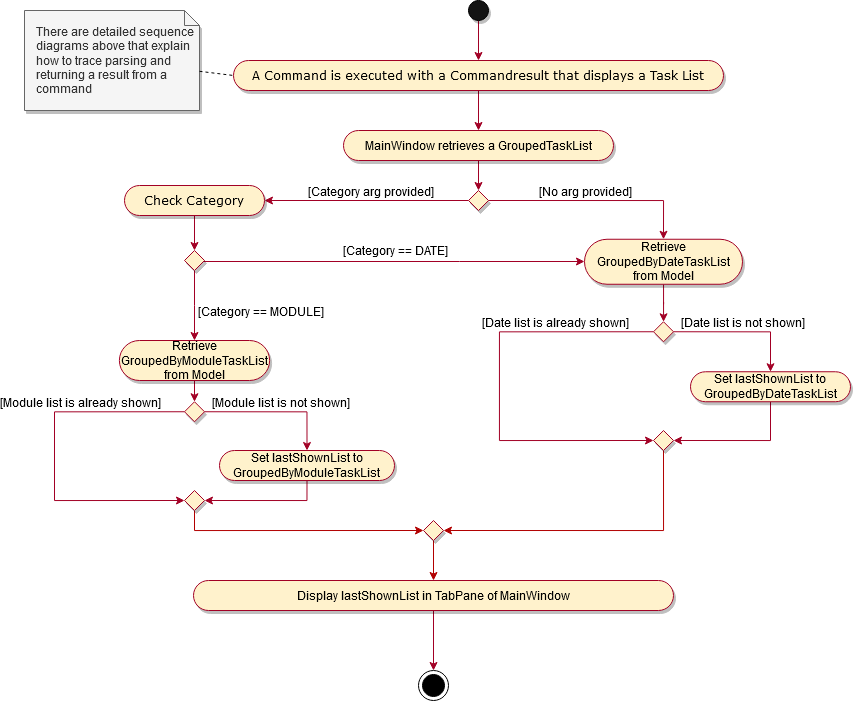

The diagram above was exported from draw.io. Its source (the exported page's mxGraphModel, read from the mxfile embedded in the PNG):
<mxGraphModel dx="1673" dy="905" grid="1" gridSize="10" guides="1" tooltips="1" connect="1" arrows="1" fold="1" page="1" pageScale="1" pageWidth="850" pageHeight="1100" math="0" shadow="0">
  <root>
    <mxCell id="txvsCWzTqQ1iknvUr7fc-0" />
    <mxCell id="txvsCWzTqQ1iknvUr7fc-1" parent="txvsCWzTqQ1iknvUr7fc-0" />
    <mxCell id="cOt1RBG3IyvzF_bBAgHL-0" value="" style="edgeStyle=orthogonalEdgeStyle;rounded=0;orthogonalLoop=1;jettySize=auto;html=1;startArrow=none;startFill=0;endArrow=classic;endFill=1;strokeColor=#A20025;" parent="txvsCWzTqQ1iknvUr7fc-1" source="cOt1RBG3IyvzF_bBAgHL-1" target="cOt1RBG3IyvzF_bBAgHL-10" edge="1">
      <mxGeometry relative="1" as="geometry" />
    </mxCell>
    <mxCell id="cOt1RBG3IyvzF_bBAgHL-1" value="" style="ellipse;whiteSpace=wrap;html=1;aspect=fixed;fillColor=#141414;shadow=1;" parent="txvsCWzTqQ1iknvUr7fc-1" vertex="1">
      <mxGeometry x="1179" y="520" width="20" height="20" as="geometry" />
    </mxCell>
    <mxCell id="cOt1RBG3IyvzF_bBAgHL-2" value="" style="edgeStyle=orthogonalEdgeStyle;rounded=0;orthogonalLoop=1;jettySize=auto;html=1;startArrow=none;startFill=0;endArrow=classic;endFill=1;strokeColor=#A20025;fontFamily=Verdana;" parent="txvsCWzTqQ1iknvUr7fc-1" source="cOt1RBG3IyvzF_bBAgHL-3" target="cOt1RBG3IyvzF_bBAgHL-6" edge="1">
      <mxGeometry relative="1" as="geometry" />
    </mxCell>
    <mxCell id="cOt1RBG3IyvzF_bBAgHL-3" value="MainWindow retrieves a GroupedTaskList" style="whiteSpace=wrap;html=1;rounded=1;arcSize=50;align=center;verticalAlign=middle;strokeWidth=1;autosize=1;spacing=4;treeFolding=1;treeMoving=1;newEdgeStyle={&quot;edgeStyle&quot;:&quot;entityRelationEdgeStyle&quot;,&quot;startArrow&quot;:&quot;none&quot;,&quot;endArrow&quot;:&quot;none&quot;,&quot;segment&quot;:10,&quot;curved&quot;:1};shadow=1;fillColor=#fff2cc;strokeColor=#A20025;" parent="txvsCWzTqQ1iknvUr7fc-1" vertex="1">
      <mxGeometry x="1054" y="650" width="270" height="30" as="geometry" />
    </mxCell>
    <mxCell id="cOt1RBG3IyvzF_bBAgHL-4" value="" style="edgeStyle=orthogonalEdgeStyle;rounded=0;orthogonalLoop=1;jettySize=auto;html=1;startArrow=none;startFill=0;endArrow=classic;endFill=1;strokeColor=#A20025;fontFamily=Verdana;" parent="txvsCWzTqQ1iknvUr7fc-1" source="cOt1RBG3IyvzF_bBAgHL-6" target="cOt1RBG3IyvzF_bBAgHL-12" edge="1">
      <mxGeometry relative="1" as="geometry" />
    </mxCell>
    <mxCell id="cOt1RBG3IyvzF_bBAgHL-43" value="[Category arg provided]" style="text;html=1;align=center;verticalAlign=middle;resizable=0;points=[];" parent="cOt1RBG3IyvzF_bBAgHL-4" vertex="1" connectable="0">
      <mxGeometry x="-0.2176" y="-1" relative="1" as="geometry">
        <mxPoint x="-19" y="-9" as="offset" />
      </mxGeometry>
    </mxCell>
    <mxCell id="cOt1RBG3IyvzF_bBAgHL-5" style="edgeStyle=orthogonalEdgeStyle;rounded=0;orthogonalLoop=1;jettySize=auto;html=1;exitX=1;exitY=0.5;exitDx=0;exitDy=0;entryX=0.5;entryY=0;entryDx=0;entryDy=0;startArrow=none;startFill=0;endArrow=classic;endFill=1;strokeColor=#A20025;fontFamily=Verdana;" parent="txvsCWzTqQ1iknvUr7fc-1" source="cOt1RBG3IyvzF_bBAgHL-6" target="cOt1RBG3IyvzF_bBAgHL-18" edge="1">
      <mxGeometry relative="1" as="geometry" />
    </mxCell>
    <mxCell id="cOt1RBG3IyvzF_bBAgHL-44" value="[No arg provided]" style="text;html=1;align=center;verticalAlign=middle;resizable=0;points=[];" parent="cOt1RBG3IyvzF_bBAgHL-5" vertex="1" connectable="0">
      <mxGeometry x="-0.0982" y="1" relative="1" as="geometry">
        <mxPoint x="-0.19" y="-9" as="offset" />
      </mxGeometry>
    </mxCell>
    <mxCell id="cOt1RBG3IyvzF_bBAgHL-6" value="" style="rhombus;whiteSpace=wrap;html=1;shadow=1;strokeColor=#A20025;fillColor=#fff2cc;" parent="txvsCWzTqQ1iknvUr7fc-1" vertex="1">
      <mxGeometry x="1179" y="710" width="20" height="20" as="geometry" />
    </mxCell>
    <mxCell id="cOt1RBG3IyvzF_bBAgHL-7" value="There are detailed sequence diagrams above that explain how to trace parsing and returning a result from a command" style="shape=note;size=15;align=left;spacingLeft=10;html=1;whiteSpace=wrap;shadow=1;fillColor=#f5f5f5;strokeColor=#666666;fontColor=#333333;" parent="txvsCWzTqQ1iknvUr7fc-1" vertex="1">
      <mxGeometry x="735" y="530" width="175" height="100" as="geometry" />
    </mxCell>
    <mxCell id="cOt1RBG3IyvzF_bBAgHL-8" value="" style="edgeStyle=none;endArrow=none;dashed=1;html=1;entryX=0;entryY=0.5;entryDx=0;entryDy=0;" parent="txvsCWzTqQ1iknvUr7fc-1" source="cOt1RBG3IyvzF_bBAgHL-7" target="cOt1RBG3IyvzF_bBAgHL-10" edge="1">
      <mxGeometry x="1" relative="1" as="geometry">
        <mxPoint x="880" y="647" as="targetPoint" />
        <mxPoint x="966.05" y="739.5" as="sourcePoint" />
      </mxGeometry>
    </mxCell>
    <mxCell id="cOt1RBG3IyvzF_bBAgHL-9" value="" style="edgeStyle=orthogonalEdgeStyle;rounded=0;orthogonalLoop=1;jettySize=auto;html=1;startArrow=none;startFill=0;endArrow=classic;endFill=1;strokeColor=#A20025;" parent="txvsCWzTqQ1iknvUr7fc-1" source="cOt1RBG3IyvzF_bBAgHL-10" target="cOt1RBG3IyvzF_bBAgHL-3" edge="1">
      <mxGeometry relative="1" as="geometry" />
    </mxCell>
    <mxCell id="cOt1RBG3IyvzF_bBAgHL-10" value="A Command is executed with a Commandresult that displays a Task List" style="whiteSpace=wrap;rounded=1;arcSize=50;align=center;verticalAlign=middle;strokeWidth=1;autosize=1;spacing=4;treeFolding=1;treeMoving=1;newEdgeStyle={&quot;edgeStyle&quot;:&quot;entityRelationEdgeStyle&quot;,&quot;startArrow&quot;:&quot;none&quot;,&quot;endArrow&quot;:&quot;none&quot;,&quot;segment&quot;:10,&quot;curved&quot;:1};shadow=1;fillColor=#fff2cc;strokeColor=#A20025;horizontal=1;fontFamily=Verdana;" parent="txvsCWzTqQ1iknvUr7fc-1" vertex="1">
      <mxGeometry x="944" y="580" width="490" height="30" as="geometry" />
    </mxCell>
    <mxCell id="cOt1RBG3IyvzF_bBAgHL-11" style="edgeStyle=orthogonalEdgeStyle;rounded=0;orthogonalLoop=1;jettySize=auto;html=1;exitX=0.5;exitY=1;exitDx=0;exitDy=0;entryX=0.5;entryY=0;entryDx=0;entryDy=0;startArrow=none;startFill=0;endArrow=classic;endFill=1;strokeColor=#A20025;fontFamily=Verdana;" parent="txvsCWzTqQ1iknvUr7fc-1" source="cOt1RBG3IyvzF_bBAgHL-12" target="cOt1RBG3IyvzF_bBAgHL-16" edge="1">
      <mxGeometry relative="1" as="geometry" />
    </mxCell>
    <mxCell id="cOt1RBG3IyvzF_bBAgHL-12" value="Check Category" style="whiteSpace=wrap;html=1;rounded=1;arcSize=50;align=center;verticalAlign=middle;strokeWidth=1;autosize=1;spacing=4;treeFolding=1;treeMoving=1;newEdgeStyle={&quot;edgeStyle&quot;:&quot;entityRelationEdgeStyle&quot;,&quot;startArrow&quot;:&quot;none&quot;,&quot;endArrow&quot;:&quot;none&quot;,&quot;segment&quot;:10,&quot;curved&quot;:1};shadow=1;fillColor=#fff2cc;strokeColor=#A20025;fontFamily=Verdana;" parent="txvsCWzTqQ1iknvUr7fc-1" vertex="1">
      <mxGeometry x="835" y="705" width="140" height="30" as="geometry" />
    </mxCell>
    <mxCell id="cOt1RBG3IyvzF_bBAgHL-14" value="" style="edgeStyle=orthogonalEdgeStyle;rounded=0;orthogonalLoop=1;jettySize=auto;html=1;startArrow=none;startFill=0;endArrow=classic;endFill=1;strokeColor=#A20025;fontFamily=Verdana;" parent="txvsCWzTqQ1iknvUr7fc-1" source="cOt1RBG3IyvzF_bBAgHL-16" target="cOt1RBG3IyvzF_bBAgHL-18" edge="1">
      <mxGeometry relative="1" as="geometry">
        <Array as="points">
          <mxPoint x="1170" y="781" />
          <mxPoint x="1170" y="781" />
        </Array>
      </mxGeometry>
    </mxCell>
    <mxCell id="cOt1RBG3IyvzF_bBAgHL-42" value="[Category == DATE]" style="text;html=1;align=center;verticalAlign=middle;resizable=0;points=[];" parent="cOt1RBG3IyvzF_bBAgHL-14" vertex="1" connectable="0">
      <mxGeometry x="0.6853" y="2" relative="1" as="geometry">
        <mxPoint x="-130.14" y="-9.29" as="offset" />
      </mxGeometry>
    </mxCell>
    <mxCell id="cOt1RBG3IyvzF_bBAgHL-15" value="" style="edgeStyle=orthogonalEdgeStyle;rounded=0;orthogonalLoop=1;jettySize=auto;html=1;startArrow=none;startFill=0;endArrow=classic;endFill=1;strokeColor=#A20025;fontFamily=Verdana;" parent="txvsCWzTqQ1iknvUr7fc-1" source="cOt1RBG3IyvzF_bBAgHL-16" target="cOt1RBG3IyvzF_bBAgHL-21" edge="1">
      <mxGeometry relative="1" as="geometry" />
    </mxCell>
    <mxCell id="cOt1RBG3IyvzF_bBAgHL-50" value="[Category == MODULE]" style="text;html=1;align=center;verticalAlign=middle;resizable=0;points=[];" parent="cOt1RBG3IyvzF_bBAgHL-15" vertex="1" connectable="0">
      <mxGeometry x="-0.3012" y="-2" relative="1" as="geometry">
        <mxPoint x="67" y="15.71" as="offset" />
      </mxGeometry>
    </mxCell>
    <mxCell id="cOt1RBG3IyvzF_bBAgHL-16" value="" style="rhombus;whiteSpace=wrap;html=1;shadow=1;strokeColor=#A20025;fillColor=#fff2cc;" parent="txvsCWzTqQ1iknvUr7fc-1" vertex="1">
      <mxGeometry x="895" y="770" width="20" height="20" as="geometry" />
    </mxCell>
    <mxCell id="cOt1RBG3IyvzF_bBAgHL-17" value="" style="edgeStyle=orthogonalEdgeStyle;rounded=0;orthogonalLoop=1;jettySize=auto;html=1;startArrow=none;startFill=0;endArrow=classic;endFill=1;strokeColor=#A20025;fontFamily=Verdana;" parent="txvsCWzTqQ1iknvUr7fc-1" source="cOt1RBG3IyvzF_bBAgHL-18" target="cOt1RBG3IyvzF_bBAgHL-25" edge="1">
      <mxGeometry relative="1" as="geometry" />
    </mxCell>
    <mxCell id="cOt1RBG3IyvzF_bBAgHL-18" value="&lt;div&gt;Retrieve GroupedByDateTaskList from Model&lt;/div&gt;" style="whiteSpace=wrap;html=1;rounded=1;arcSize=50;align=center;verticalAlign=middle;strokeWidth=1;autosize=1;spacing=4;treeFolding=1;treeMoving=1;newEdgeStyle={&quot;edgeStyle&quot;:&quot;entityRelationEdgeStyle&quot;,&quot;startArrow&quot;:&quot;none&quot;,&quot;endArrow&quot;:&quot;none&quot;,&quot;segment&quot;:10,&quot;curved&quot;:1};shadow=1;fillColor=#fff2cc;strokeColor=#A20025;" parent="txvsCWzTqQ1iknvUr7fc-1" vertex="1">
      <mxGeometry x="1295" y="758.75" width="158" height="45" as="geometry" />
    </mxCell>
    <mxCell id="cOt1RBG3IyvzF_bBAgHL-20" style="edgeStyle=orthogonalEdgeStyle;rounded=0;orthogonalLoop=1;jettySize=auto;html=1;exitX=0.5;exitY=1;exitDx=0;exitDy=0;entryX=0.5;entryY=0;entryDx=0;entryDy=0;startArrow=none;startFill=0;endArrow=classic;endFill=1;strokeColor=#A20025;fontFamily=Verdana;" parent="txvsCWzTqQ1iknvUr7fc-1" source="cOt1RBG3IyvzF_bBAgHL-21" target="cOt1RBG3IyvzF_bBAgHL-34" edge="1">
      <mxGeometry relative="1" as="geometry" />
    </mxCell>
    <mxCell id="cOt1RBG3IyvzF_bBAgHL-21" value="&lt;div&gt;Retrieve GroupedByModuleTaskList from Model&lt;/div&gt;" style="whiteSpace=wrap;html=1;rounded=1;arcSize=50;align=center;verticalAlign=middle;strokeWidth=1;autosize=1;spacing=4;treeFolding=1;treeMoving=1;newEdgeStyle={&quot;edgeStyle&quot;:&quot;entityRelationEdgeStyle&quot;,&quot;startArrow&quot;:&quot;none&quot;,&quot;endArrow&quot;:&quot;none&quot;,&quot;segment&quot;:10,&quot;curved&quot;:1};shadow=1;fillColor=#fff2cc;strokeColor=#A20025;" parent="txvsCWzTqQ1iknvUr7fc-1" vertex="1">
      <mxGeometry x="829.88" y="860" width="150.25" height="40" as="geometry" />
    </mxCell>
    <mxCell id="cOt1RBG3IyvzF_bBAgHL-23" style="edgeStyle=orthogonalEdgeStyle;rounded=0;orthogonalLoop=1;jettySize=auto;html=1;exitX=1;exitY=0.5;exitDx=0;exitDy=0;startArrow=none;startFill=0;endArrow=classic;endFill=1;strokeColor=#A20025;fontFamily=Verdana;" parent="txvsCWzTqQ1iknvUr7fc-1" source="cOt1RBG3IyvzF_bBAgHL-25" target="cOt1RBG3IyvzF_bBAgHL-27" edge="1">
      <mxGeometry relative="1" as="geometry" />
    </mxCell>
    <mxCell id="cOt1RBG3IyvzF_bBAgHL-46" value="[Date list is not shown]" style="text;html=1;align=center;verticalAlign=middle;resizable=0;points=[];" parent="cOt1RBG3IyvzF_bBAgHL-23" vertex="1" connectable="0">
      <mxGeometry x="0.084" y="2" relative="1" as="geometry">
        <mxPoint x="-5.29" y="-8.03" as="offset" />
      </mxGeometry>
    </mxCell>
    <mxCell id="cOt1RBG3IyvzF_bBAgHL-24" style="edgeStyle=orthogonalEdgeStyle;rounded=0;orthogonalLoop=1;jettySize=auto;html=1;exitX=0;exitY=0.5;exitDx=0;exitDy=0;startArrow=none;startFill=0;endArrow=classic;endFill=1;strokeColor=#A20025;fontFamily=Verdana;entryX=0;entryY=0.5;entryDx=0;entryDy=0;" parent="txvsCWzTqQ1iknvUr7fc-1" source="cOt1RBG3IyvzF_bBAgHL-25" target="K28ZfzaEp1i1eutymCxg-2" edge="1">
      <mxGeometry relative="1" as="geometry">
        <mxPoint x="1185" y="1090" as="targetPoint" />
        <Array as="points">
          <mxPoint x="1210" y="851" />
          <mxPoint x="1210" y="960" />
        </Array>
      </mxGeometry>
    </mxCell>
    <mxCell id="cOt1RBG3IyvzF_bBAgHL-45" value="[Date list is already shown]" style="text;html=1;align=center;verticalAlign=middle;resizable=0;points=[];" parent="cOt1RBG3IyvzF_bBAgHL-24" vertex="1" connectable="0">
      <mxGeometry x="-0.5275" y="-2" relative="1" as="geometry">
        <mxPoint y="-8.02" as="offset" />
      </mxGeometry>
    </mxCell>
    <mxCell id="cOt1RBG3IyvzF_bBAgHL-25" value="" style="rhombus;whiteSpace=wrap;html=1;shadow=1;strokeColor=#A20025;fillColor=#fff2cc;" parent="txvsCWzTqQ1iknvUr7fc-1" vertex="1">
      <mxGeometry x="1364" y="841.25" width="20" height="20" as="geometry" />
    </mxCell>
    <mxCell id="cOt1RBG3IyvzF_bBAgHL-26" style="edgeStyle=orthogonalEdgeStyle;rounded=0;orthogonalLoop=1;jettySize=auto;html=1;exitX=0.5;exitY=1;exitDx=0;exitDy=0;entryX=1;entryY=0.5;entryDx=0;entryDy=0;startArrow=none;startFill=0;endArrow=classic;endFill=1;strokeColor=#A20025;fontFamily=Verdana;" parent="txvsCWzTqQ1iknvUr7fc-1" source="cOt1RBG3IyvzF_bBAgHL-27" target="K28ZfzaEp1i1eutymCxg-2" edge="1">
      <mxGeometry relative="1" as="geometry">
        <Array as="points">
          <mxPoint x="1481" y="960" />
        </Array>
      </mxGeometry>
    </mxCell>
    <mxCell id="cOt1RBG3IyvzF_bBAgHL-27" value="Set lastShownList to GroupedByDateTaskList" style="whiteSpace=wrap;html=1;rounded=1;arcSize=50;align=center;verticalAlign=middle;strokeWidth=1;autosize=1;spacing=4;treeFolding=1;treeMoving=1;newEdgeStyle={&quot;edgeStyle&quot;:&quot;entityRelationEdgeStyle&quot;,&quot;startArrow&quot;:&quot;none&quot;,&quot;endArrow&quot;:&quot;none&quot;,&quot;segment&quot;:10,&quot;curved&quot;:1};shadow=1;fillColor=#fff2cc;strokeColor=#A20025;" parent="txvsCWzTqQ1iknvUr7fc-1" vertex="1">
      <mxGeometry x="1401" y="891.25" width="160" height="30" as="geometry" />
    </mxCell>
    <mxCell id="cOt1RBG3IyvzF_bBAgHL-28" value="" style="edgeStyle=orthogonalEdgeStyle;rounded=0;orthogonalLoop=1;jettySize=auto;html=1;startArrow=none;startFill=0;endArrow=classic;endFill=1;strokeColor=#A20025;fontFamily=Verdana;" parent="txvsCWzTqQ1iknvUr7fc-1" source="cOt1RBG3IyvzF_bBAgHL-29" edge="1">
      <mxGeometry relative="1" as="geometry">
        <mxPoint x="1144" y="1190" as="targetPoint" />
      </mxGeometry>
    </mxCell>
    <mxCell id="cOt1RBG3IyvzF_bBAgHL-29" value="Display lastShownList in TabPane of MainWindow" style="whiteSpace=wrap;html=1;rounded=1;arcSize=50;align=center;verticalAlign=middle;strokeWidth=1;autosize=1;spacing=4;treeFolding=1;treeMoving=1;newEdgeStyle={&quot;edgeStyle&quot;:&quot;entityRelationEdgeStyle&quot;,&quot;startArrow&quot;:&quot;none&quot;,&quot;endArrow&quot;:&quot;none&quot;,&quot;segment&quot;:10,&quot;curved&quot;:1};shadow=1;fillColor=#fff2cc;strokeColor=#A20025;" parent="txvsCWzTqQ1iknvUr7fc-1" vertex="1">
      <mxGeometry x="904" y="1100" width="480" height="30" as="geometry" />
    </mxCell>
    <mxCell id="cOt1RBG3IyvzF_bBAgHL-32" style="edgeStyle=orthogonalEdgeStyle;rounded=0;orthogonalLoop=1;jettySize=auto;html=1;exitX=1;exitY=0.5;exitDx=0;exitDy=0;entryX=0.5;entryY=0;entryDx=0;entryDy=0;startArrow=none;startFill=0;endArrow=classic;endFill=1;strokeColor=#A20025;fontFamily=Verdana;" parent="txvsCWzTqQ1iknvUr7fc-1" source="cOt1RBG3IyvzF_bBAgHL-34" target="cOt1RBG3IyvzF_bBAgHL-38" edge="1">
      <mxGeometry relative="1" as="geometry" />
    </mxCell>
    <mxCell id="cOt1RBG3IyvzF_bBAgHL-47" value="[Module list is not shown]" style="text;html=1;align=center;verticalAlign=middle;resizable=0;points=[];" parent="cOt1RBG3IyvzF_bBAgHL-32" vertex="1" connectable="0">
      <mxGeometry x="-0.0506" y="1" relative="1" as="geometry">
        <mxPoint x="7.86" y="-9.02" as="offset" />
      </mxGeometry>
    </mxCell>
    <mxCell id="cOt1RBG3IyvzF_bBAgHL-33" style="edgeStyle=orthogonalEdgeStyle;rounded=0;orthogonalLoop=1;jettySize=auto;html=1;exitX=0;exitY=0.5;exitDx=0;exitDy=0;startArrow=none;startFill=0;endArrow=classic;endFill=1;strokeColor=#A20025;fontFamily=Verdana;entryX=0;entryY=0.5;entryDx=0;entryDy=0;" parent="txvsCWzTqQ1iknvUr7fc-1" source="cOt1RBG3IyvzF_bBAgHL-34" edge="1" target="K28ZfzaEp1i1eutymCxg-4">
      <mxGeometry relative="1" as="geometry">
        <mxPoint x="995" y="1100" as="targetPoint" />
        <Array as="points">
          <mxPoint x="765" y="931" />
          <mxPoint x="765" y="1020" />
        </Array>
      </mxGeometry>
    </mxCell>
    <mxCell id="cOt1RBG3IyvzF_bBAgHL-49" value="[Module list is already shown]" style="text;html=1;align=center;verticalAlign=middle;resizable=0;points=[];" parent="cOt1RBG3IyvzF_bBAgHL-33" vertex="1" connectable="0">
      <mxGeometry x="-0.6538" relative="1" as="geometry">
        <mxPoint x="-44.31" y="-10.03" as="offset" />
      </mxGeometry>
    </mxCell>
    <mxCell id="cOt1RBG3IyvzF_bBAgHL-34" value="" style="rhombus;whiteSpace=wrap;html=1;shadow=1;strokeColor=#A20025;fillColor=#fff2cc;" parent="txvsCWzTqQ1iknvUr7fc-1" vertex="1">
      <mxGeometry x="895" y="921.25" width="20" height="20" as="geometry" />
    </mxCell>
    <mxCell id="cOt1RBG3IyvzF_bBAgHL-37" style="edgeStyle=orthogonalEdgeStyle;rounded=0;orthogonalLoop=1;jettySize=auto;html=1;exitX=0.5;exitY=1;exitDx=0;exitDy=0;startArrow=none;startFill=0;endArrow=classic;endFill=1;strokeColor=#A20025;fontFamily=Verdana;entryX=1;entryY=0.5;entryDx=0;entryDy=0;" parent="txvsCWzTqQ1iknvUr7fc-1" source="cOt1RBG3IyvzF_bBAgHL-38" edge="1" target="K28ZfzaEp1i1eutymCxg-4">
      <mxGeometry relative="1" as="geometry">
        <mxPoint x="1105" y="1100" as="targetPoint" />
        <Array as="points">
          <mxPoint x="1017" y="1020" />
        </Array>
      </mxGeometry>
    </mxCell>
    <mxCell id="cOt1RBG3IyvzF_bBAgHL-38" value="Set lastShownList to GroupedByModuleTaskList" style="whiteSpace=wrap;html=1;rounded=1;arcSize=50;align=center;verticalAlign=middle;strokeWidth=1;autosize=1;spacing=4;treeFolding=1;treeMoving=1;newEdgeStyle={&quot;edgeStyle&quot;:&quot;entityRelationEdgeStyle&quot;,&quot;startArrow&quot;:&quot;none&quot;,&quot;endArrow&quot;:&quot;none&quot;,&quot;segment&quot;:10,&quot;curved&quot;:1};shadow=1;fillColor=#fff2cc;strokeColor=#A20025;" parent="txvsCWzTqQ1iknvUr7fc-1" vertex="1">
      <mxGeometry x="930" y="970" width="175" height="30" as="geometry" />
    </mxCell>
    <mxCell id="cOt1RBG3IyvzF_bBAgHL-40" value="" style="ellipse;html=1;shape=endState;fillColor=#000000;strokeColor=#000000;" parent="txvsCWzTqQ1iknvUr7fc-1" vertex="1">
      <mxGeometry x="1129" y="1190" width="30" height="30" as="geometry" />
    </mxCell>
    <mxCell id="K28ZfzaEp1i1eutymCxg-3" style="edgeStyle=orthogonalEdgeStyle;rounded=0;orthogonalLoop=1;jettySize=auto;html=1;exitX=0.5;exitY=1;exitDx=0;exitDy=0;entryX=1;entryY=0.5;entryDx=0;entryDy=0;fillColor=#e51400;strokeColor=#B20000;" edge="1" parent="txvsCWzTqQ1iknvUr7fc-1" source="K28ZfzaEp1i1eutymCxg-2" target="K28ZfzaEp1i1eutymCxg-7">
      <mxGeometry relative="1" as="geometry" />
    </mxCell>
    <mxCell id="K28ZfzaEp1i1eutymCxg-2" value="" style="rhombus;whiteSpace=wrap;html=1;shadow=1;strokeColor=#A20025;fillColor=#fff2cc;" vertex="1" parent="txvsCWzTqQ1iknvUr7fc-1">
      <mxGeometry x="1364" y="950" width="20" height="20" as="geometry" />
    </mxCell>
    <mxCell id="K28ZfzaEp1i1eutymCxg-6" style="edgeStyle=orthogonalEdgeStyle;rounded=0;orthogonalLoop=1;jettySize=auto;html=1;exitX=0.5;exitY=1;exitDx=0;exitDy=0;entryX=0;entryY=0.5;entryDx=0;entryDy=0;fillColor=#e51400;strokeColor=#B20000;" edge="1" parent="txvsCWzTqQ1iknvUr7fc-1" source="K28ZfzaEp1i1eutymCxg-4" target="K28ZfzaEp1i1eutymCxg-7">
      <mxGeometry relative="1" as="geometry">
        <mxPoint x="1090" y="1070" as="targetPoint" />
      </mxGeometry>
    </mxCell>
    <mxCell id="K28ZfzaEp1i1eutymCxg-4" value="" style="rhombus;whiteSpace=wrap;html=1;shadow=1;strokeColor=#A20025;fillColor=#fff2cc;" vertex="1" parent="txvsCWzTqQ1iknvUr7fc-1">
      <mxGeometry x="895" y="1010" width="20" height="20" as="geometry" />
    </mxCell>
    <mxCell id="K28ZfzaEp1i1eutymCxg-8" style="edgeStyle=orthogonalEdgeStyle;rounded=0;orthogonalLoop=1;jettySize=auto;html=1;exitX=0.5;exitY=1;exitDx=0;exitDy=0;entryX=0.5;entryY=0;entryDx=0;entryDy=0;fillColor=#e51400;strokeColor=#B20000;" edge="1" parent="txvsCWzTqQ1iknvUr7fc-1" source="K28ZfzaEp1i1eutymCxg-7" target="cOt1RBG3IyvzF_bBAgHL-29">
      <mxGeometry relative="1" as="geometry" />
    </mxCell>
    <mxCell id="K28ZfzaEp1i1eutymCxg-7" value="" style="rhombus;whiteSpace=wrap;html=1;shadow=1;strokeColor=#A20025;fillColor=#fff2cc;" vertex="1" parent="txvsCWzTqQ1iknvUr7fc-1">
      <mxGeometry x="1134" y="1040" width="20" height="20" as="geometry" />
    </mxCell>
  </root>
</mxGraphModel>